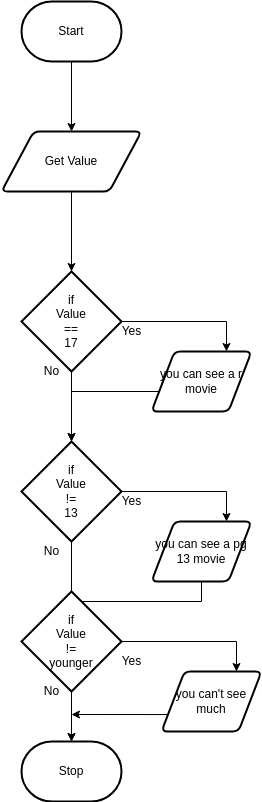

The diagram above was exported from draw.io. Its source (the exported page's mxGraphModel, read from the mxfile embedded in the PNG):
<mxGraphModel dx="520" dy="443" grid="1" gridSize="10" guides="1" tooltips="1" connect="1" arrows="1" fold="1" page="1" pageScale="1" pageWidth="850" pageHeight="1100" math="0" shadow="0">
  <root>
    <mxCell id="0" />
    <mxCell id="1" parent="0" />
    <mxCell id="32" value="Start" style="strokeWidth=2;html=1;shape=mxgraph.flowchart.terminator;whiteSpace=wrap;" vertex="1" parent="1">
      <mxGeometry x="160" y="260" width="100" height="60" as="geometry" />
    </mxCell>
    <mxCell id="33" style="edgeStyle=none;html=1;exitX=0.5;exitY=1;exitDx=0;exitDy=0;exitPerimeter=0;" edge="1" parent="1" source="32" target="36">
      <mxGeometry relative="1" as="geometry">
        <mxPoint x="210" y="320" as="sourcePoint" />
      </mxGeometry>
    </mxCell>
    <mxCell id="35" style="edgeStyle=none;html=1;" edge="1" parent="1" source="36" target="39">
      <mxGeometry relative="1" as="geometry" />
    </mxCell>
    <mxCell id="36" value="Get Value" style="shape=parallelogram;html=1;strokeWidth=2;perimeter=parallelogramPerimeter;whiteSpace=wrap;rounded=1;arcSize=12;size=0.23;" vertex="1" parent="1">
      <mxGeometry x="140" y="390" width="140" height="60" as="geometry" />
    </mxCell>
    <mxCell id="37" style="edgeStyle=orthogonalEdgeStyle;html=1;entryX=0.75;entryY=0;entryDx=0;entryDy=0;rounded=0;" edge="1" parent="1" source="39" target="41">
      <mxGeometry relative="1" as="geometry" />
    </mxCell>
    <mxCell id="38" style="edgeStyle=orthogonalEdgeStyle;rounded=0;html=1;" edge="1" parent="1" source="39" target="44">
      <mxGeometry relative="1" as="geometry" />
    </mxCell>
    <mxCell id="39" value="if&lt;br&gt;Value&lt;br&gt;==&lt;br&gt;17" style="strokeWidth=2;html=1;shape=mxgraph.flowchart.decision;whiteSpace=wrap;" vertex="1" parent="1">
      <mxGeometry x="160" y="530" width="100" height="100" as="geometry" />
    </mxCell>
    <mxCell id="40" style="edgeStyle=orthogonalEdgeStyle;rounded=0;html=1;" edge="1" parent="1" source="41" target="44">
      <mxGeometry relative="1" as="geometry">
        <Array as="points">
          <mxPoint x="210" y="650" />
        </Array>
      </mxGeometry>
    </mxCell>
    <mxCell id="41" value="you can see a r movie" style="shape=parallelogram;html=1;strokeWidth=2;perimeter=parallelogramPerimeter;whiteSpace=wrap;rounded=1;arcSize=12;size=0.23;" vertex="1" parent="1">
      <mxGeometry x="290" y="610" width="100" height="60" as="geometry" />
    </mxCell>
    <mxCell id="42" style="edgeStyle=orthogonalEdgeStyle;rounded=0;html=1;entryX=0.75;entryY=0;entryDx=0;entryDy=0;" edge="1" parent="1" source="44" target="46">
      <mxGeometry relative="1" as="geometry" />
    </mxCell>
    <mxCell id="43" style="edgeStyle=orthogonalEdgeStyle;rounded=0;html=1;" edge="1" parent="1" source="44" target="47">
      <mxGeometry relative="1" as="geometry" />
    </mxCell>
    <mxCell id="44" value="if&lt;br&gt;Value&lt;br&gt;!=&lt;br&gt;13" style="strokeWidth=2;html=1;shape=mxgraph.flowchart.decision;whiteSpace=wrap;" vertex="1" parent="1">
      <mxGeometry x="160" y="700" width="100" height="100" as="geometry" />
    </mxCell>
    <mxCell id="45" style="edgeStyle=orthogonalEdgeStyle;rounded=0;html=1;" edge="1" parent="1" source="46" target="47">
      <mxGeometry relative="1" as="geometry">
        <Array as="points">
          <mxPoint x="340" y="860" />
          <mxPoint x="210" y="860" />
        </Array>
      </mxGeometry>
    </mxCell>
    <mxCell id="46" value="you can see a pg 13 movie" style="shape=parallelogram;html=1;strokeWidth=2;perimeter=parallelogramPerimeter;whiteSpace=wrap;rounded=1;arcSize=12;size=0.23;" vertex="1" parent="1">
      <mxGeometry x="290" y="780" width="100" height="60" as="geometry" />
    </mxCell>
    <mxCell id="47" value="Stop" style="strokeWidth=2;html=1;shape=mxgraph.flowchart.terminator;whiteSpace=wrap;" vertex="1" parent="1">
      <mxGeometry x="160" y="1000" width="100" height="60" as="geometry" />
    </mxCell>
    <mxCell id="48" value="Yes" style="text;html=1;align=center;verticalAlign=middle;resizable=0;points=[];autosize=1;strokeColor=none;fillColor=none;" vertex="1" parent="1">
      <mxGeometry x="250" y="580" width="40" height="20" as="geometry" />
    </mxCell>
    <mxCell id="49" value="No" style="text;html=1;align=center;verticalAlign=middle;resizable=0;points=[];autosize=1;strokeColor=none;fillColor=none;" vertex="1" parent="1">
      <mxGeometry x="175" y="620" width="30" height="20" as="geometry" />
    </mxCell>
    <mxCell id="50" value="Yes" style="text;html=1;align=center;verticalAlign=middle;resizable=0;points=[];autosize=1;strokeColor=none;fillColor=none;" vertex="1" parent="1">
      <mxGeometry x="250" y="750" width="40" height="20" as="geometry" />
    </mxCell>
    <mxCell id="51" value="No" style="text;html=1;align=center;verticalAlign=middle;resizable=0;points=[];autosize=1;strokeColor=none;fillColor=none;" vertex="1" parent="1">
      <mxGeometry x="175" y="800" width="30" height="20" as="geometry" />
    </mxCell>
    <mxCell id="52" style="edgeStyle=orthogonalEdgeStyle;rounded=0;html=1;entryX=0.75;entryY=0;entryDx=0;entryDy=0;" edge="1" parent="1" source="53" target="54">
      <mxGeometry relative="1" as="geometry" />
    </mxCell>
    <mxCell id="53" value="if&lt;br&gt;Value&lt;br&gt;!=&lt;br&gt;younger" style="strokeWidth=2;html=1;shape=mxgraph.flowchart.decision;whiteSpace=wrap;" vertex="1" parent="1">
      <mxGeometry x="160" y="850" width="100" height="100" as="geometry" />
    </mxCell>
    <mxCell id="57" style="edgeStyle=none;html=1;exitX=0;exitY=0.75;exitDx=0;exitDy=0;" edge="1" parent="1" source="54">
      <mxGeometry relative="1" as="geometry">
        <mxPoint x="210" y="973" as="targetPoint" />
      </mxGeometry>
    </mxCell>
    <mxCell id="54" value="you can't see much" style="shape=parallelogram;html=1;strokeWidth=2;perimeter=parallelogramPerimeter;whiteSpace=wrap;rounded=1;arcSize=12;size=0.23;" vertex="1" parent="1">
      <mxGeometry x="300" y="930" width="100" height="60" as="geometry" />
    </mxCell>
    <mxCell id="55" value="Yes" style="text;html=1;align=center;verticalAlign=middle;resizable=0;points=[];autosize=1;strokeColor=none;fillColor=none;" vertex="1" parent="1">
      <mxGeometry x="250" y="910" width="40" height="20" as="geometry" />
    </mxCell>
    <mxCell id="56" value="No" style="text;html=1;align=center;verticalAlign=middle;resizable=0;points=[];autosize=1;strokeColor=none;fillColor=none;" vertex="1" parent="1">
      <mxGeometry x="175" y="940" width="30" height="20" as="geometry" />
    </mxCell>
  </root>
</mxGraphModel>